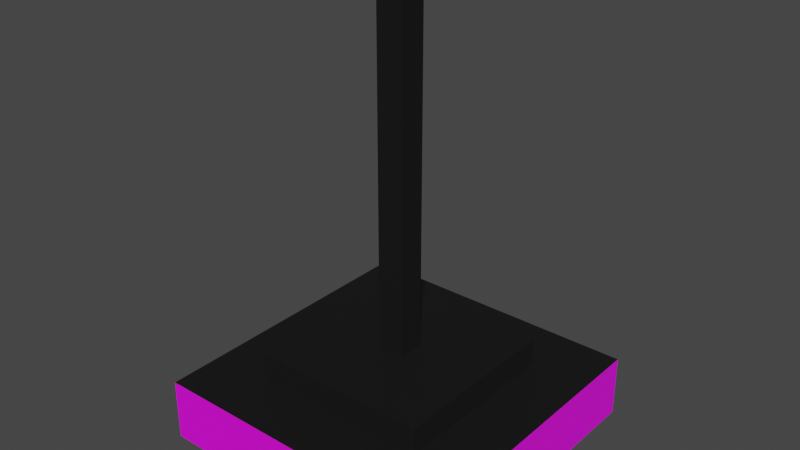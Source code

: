 # Source: Press.blend  (saved by Blender 2.80.75; exported with 4.5.12 LTS)
import bpy
from mathutils import Matrix  # noqa: F401  (used for matrix-valued properties, if any)

bpy.ops.wm.read_factory_settings(use_empty=True)
scene = bpy.context.scene
scene.name = 'Scene'

# ---- collections
col_collection = bpy.data.collections.new('Collection'); scene.collection.children.link(col_collection)

# ---- images (referenced by path relative to the original .blend; pixels are not part of the script)
import os
ASSET_DIR = os.environ.get("B2B_ASSET_DIR", "")  # directory of the original .blend (textures are referenced by path, not embedded)
HERE = os.path.dirname(os.path.abspath(__file__))  # packed textures are extracted next to this script under _unpacked/

def load_image(name, relpath, width, height, colorspace="sRGB"):
    """Load a texture the original file referenced (path relative to the .blend, or extracted next to this script)."""
    p = next((c for c in (os.path.join(HERE, relpath), os.path.join(ASSET_DIR, relpath)) if relpath and os.path.exists(c)), "")
    if p:
        img = bpy.data.images.load(p, check_existing=True)
        img.name = name
    else:  # same state as the original file: an image datablock whose file is absent (Cycles renders it pink)
        img = bpy.data.images.new(name, width, height)
        img.source = "FILE"
        img.filepath = "//" + (relpath or name)
    img.colorspace_settings.name = colorspace
    return img
img_97458_60_jpg = load_image('_97458-60.jpg', '_97458-60.jpg', 1024, 1024, 'sRGB')

# ---- materials (node trees are filled in below, after node groups)
mat_basic = bpy.data.materials.new('Basic')
mat_basic.use_transparent_shadow = False
mat_material_002 = bpy.data.materials.new('Material.002')
mat_material_002.use_transparent_shadow = False

# ---- material node trees
mat_basic.use_nodes = True; mat_basic.node_tree.nodes.clear()
_N = mat_basic.node_tree.nodes; _L = mat_basic.node_tree.links
n0 = _N.new('ShaderNodeOutputMaterial'); n0.name = 'Material Output'; n0.location = (300, 300)
n1 = _N.new('ShaderNodeBsdfPrincipled'); n1.name = 'Principled BSDF'; n1.location = (10, 300)
n1.distribution = 'GGX'
n1.subsurface_method = 'BURLEY'
n1.inputs[0].default_value = (0.0, 0.0, 0.0, 1.0)
n1.inputs[2].default_value = 0.7949
n1.inputs[3].default_value = 1.45
n1.inputs[27].default_value = (0.0, 0.0, 0.0, 1.0)
n1.inputs[28].default_value = 1.0
_L.new(n1.outputs[0], n0.inputs[0])
n0.is_active_output = True
mat_material_002.use_nodes = True; mat_material_002.node_tree.nodes.clear()
_N = mat_material_002.node_tree.nodes; _L = mat_material_002.node_tree.links
n0 = _N.new('ShaderNodeOutputMaterial'); n0.name = 'Material Output'; n0.location = (300, 300)
n1 = _N.new('ShaderNodeBsdfPrincipled'); n1.name = 'Principled BSDF'; n1.location = (10, 300)
n1.distribution = 'GGX'
n1.subsurface_method = 'BURLEY'
n1.inputs[3].default_value = 1.45
n1.inputs[27].default_value = (0.0, 0.0, 0.0, 1.0)
n1.inputs[28].default_value = 1.0
n2 = _N.new('ShaderNodeTexImage'); n2.name = 'Image Texture'; n2.location = (-280, 280)
n2.image = img_97458_60_jpg
_L.new(n1.outputs[0], n0.inputs[0])
_L.new(n2.outputs[0], n1.inputs[0])
n0.is_active_output = True

# ---- world
world_world = bpy.data.worlds.new('World'); scene.world = world_world
world_world.use_nodes = True; world_world.node_tree.nodes.clear()
_N = world_world.node_tree.nodes; _L = world_world.node_tree.links
n0 = _N.new('ShaderNodeOutputWorld'); n0.name = 'World Output'; n0.location = (300, 300)
n1 = _N.new('ShaderNodeBackground'); n1.name = 'Background'; n1.location = (10, 300)
n1.inputs[0].default_value = (0.05088, 0.05088, 0.05088, 1.0)
_L.new(n1.outputs[0], n0.inputs[0])
n0.is_active_output = True
world_world.color = (0.05088, 0.05088, 0.05088)
world_world.use_sun_shadow = False
world_world.sun_shadow_jitter_overblur = 0.0

# ---- meshes
me_cube = bpy.data.meshes.new('Cube')
me_cube.from_pydata([(0.6027, 0.6027, 1.0), (1.0, 1.0, -1.0), (0.6027, -0.6027, 1.0), (1.0, -1.0, -1.0), (-0.6027, 0.6027, 1.0), (-1.0, 1.0, -1.0), (-0.6027, -0.6027, 1.0), (-1.0, -1.0, -1.0), (1.0, -1.0, 1.0), (-1.0, -1.0, 1.0), (1.0, 1.0, 1.0), (-1.0, 1.0, 1.0), (0.6027, -0.6027, 1.915), (-0.6027, -0.6027, 1.915), (0.6027, 0.6027, 1.915), (-0.6027, 0.6027, 1.915), (0.09077, -0.09077, 1.915), (-0.09077, -0.09077, 1.915), (0.09077, 0.09077, 1.915), (-0.09077, 0.09077, 1.915), (0.6027, -0.6027, 1.915), (-0.6027, -0.6027, 1.915), (0.6027, 0.6027, 1.915), (-0.6027, 0.6027, 1.915), (0.09077, -0.09077, 13.04), (-0.09077, -0.09077, 13.04), (0.09077, 0.09077, 13.04), (-0.09077, 0.09077, 13.04)], [], [(4, 6, 13, 15), (3, 8, 9, 7), (7, 9, 11, 5), (5, 1, 3, 7), (1, 10, 8, 3), (5, 11, 10, 1), (2, 6, 9, 8), (0, 2, 8, 10), (6, 4, 11, 9), (4, 0, 10, 11), (14, 15, 23, 22), (6, 2, 12, 13), (0, 4, 15, 14), (2, 0, 14, 12), (19, 17, 25, 27), (12, 14, 22, 20), (15, 13, 21, 23), (13, 12, 20, 21), (16, 17, 21, 20), (18, 16, 20, 22), (17, 19, 23, 21), (19, 18, 22, 23), (26, 27, 25, 24), (17, 16, 24, 25), (18, 19, 27, 26), (16, 18, 26, 24)])
me_cube.polygons.foreach_set('material_index', [0, 1, 1, 0, 1, 1, 0, 0, 0, 0, 0, 0, 0, 0, 0, 0, 0, 0, 0, 0, 0, 0, 0, 0, 0, 0])
_uv = me_cube.uv_layers.new(name='UVMap')
_uv.uv.foreach_set('vector', [0.1268, 0.4536, 0.2616, 0.4511, 0.2082, 0.5094, 0.185, 0.507, 0.08819, 0.2361, 0.08819, 0.08819, 0.2361, 0.08819, 0.2361, 0.2361, 0.2361, 0.2361, 0.2361, 0.08819, 0.384, 0.08819, 0.384, 0.2361, 0.4791, 0.4125, 0.627, 0.4125, 0.627, 0.5604, 0.4791, 0.5604, 0.532, 0.2361, 0.532, 0.08819, 0.6799, 0.08819, 0.6799, 0.2361, 0.384, 0.2361, 0.384, 0.08819, 0.532, 0.08819, 0.532, 0.2361, 0.2641, 0.586, 0.2616, 0.4511, 0.3027, 0.4125, 0.3027, 0.627, 0.1293, 0.5884, 0.2641, 0.586, 0.3027, 0.627, 0.08819, 0.627, 0.2616, 0.4511, 0.1268, 0.4536, 0.08819, 0.4125, 0.3027, 0.4125, 0.1268, 0.4536, 0.1293, 0.5884, 0.08819, 0.627, 0.08819, 0.4125, 0.1827, 0.5302, 0.185, 0.507, 0.1855, 0.5075, 0.1832, 0.5297, 0.2616, 0.4511, 0.2641, 0.586, 0.2059, 0.5325, 0.2082, 0.5094, 0.1293, 0.5884, 0.1268, 0.4536, 0.185, 0.507, 0.1827, 0.5302, 0.2641, 0.586, 0.1293, 0.5884, 0.1827, 0.5302, 0.2059, 0.5325, 0.8563, 0.08819, 0.8701, 0.08821, 0.8701, 0.8838, 0.8563, 0.8838, 0.2059, 0.5325, 0.1827, 0.5302, 0.1832, 0.5297, 0.2054, 0.532, 0.185, 0.507, 0.2082, 0.5094, 0.2077, 0.5098, 0.1855, 0.5075, 0.2082, 0.5094, 0.2059, 0.5325, 0.2054, 0.532, 0.2077, 0.5098, 0.1971, 0.522, 0.1977, 0.5181, 0.2077, 0.5098, 0.2054, 0.532, 0.1932, 0.5215, 0.1971, 0.522, 0.2054, 0.532, 0.1832, 0.5297, 0.1977, 0.5181, 0.1938, 0.5175, 0.1855, 0.5075, 0.2077, 0.5098, 0.1938, 0.5175, 0.1932, 0.5215, 0.1832, 0.5297, 0.1855, 0.5075, 0.4791, 0.7502, 0.4791, 0.7368, 0.4925, 0.7368, 0.4925, 0.7502, 0.8701, 0.08821, 0.884, 0.08822, 0.884, 0.8838, 0.8701, 0.8838, 0.8979, 0.08824, 0.9118, 0.08826, 0.9118, 0.8839, 0.8979, 0.8839, 0.884, 0.08822, 0.8979, 0.08824, 0.8979, 0.8839, 0.884, 0.8838])
me_cube.materials.append(mat_basic)
me_cube.materials.append(mat_material_002)
me_cube.use_remesh_preserve_volume = False
me_cube.use_remesh_preserve_attributes = False
me_cube.use_mirror_vertex_groups = False
me_cube.update()

# ---- objects
ob_press = bpy.data.objects.new('Press', me_cube)

# ---- transforms, parenting, visibility, modifiers, constraints
ob_press.location = (0.0, 0.0, 0.0)
ob_press.scale = (1.0, 1.0, 0.2075)
ob_press.lock_rotations_4d = False
ob_press.empty_display_type = 'ARROWS'
ob_press.lineart.crease_threshold = 0.0

# ---- collection membership
col_collection.objects.link(ob_press)

# ---- scene / render settings (as saved in the file)
scene.frame_start = 1; scene.frame_end = 250; scene.frame_set(1)
scene.render.engine = 'BLENDER_EEVEE_NEXT'
scene.cycles.use_denoising = False
scene.cycles.samples = 128
scene.cycles.sampling_pattern = 'TABULATED_SOBOL'
scene.cycles.use_adaptive_sampling = False
scene.cycles.use_light_tree = False
scene.view_settings.view_transform = 'Filmic'
bpy.context.view_layer.update()

# ---- added for rendering (the .blend has no active camera and no usable light): camera, sun
cam_auto = bpy.data.cameras.new('AutoCamera')
cam_auto.lens = 50.0
cam_auto.sensor_width = 36.0
cam_auto.clip_end = 1000.0
ob_auto_camera = bpy.data.objects.new('AutoCamera', cam_auto)
scene.collection.objects.link(ob_auto_camera)
ob_auto_camera.location = (3.75718, -4.50861, 4.25514)
ob_auto_camera.rotation_euler = (1.09748, -7.21219e-08, 0.694738)
scene.camera = ob_auto_camera
light_auto_sun = bpy.data.lights.new('AutoSun', 'SUN')
light_auto_sun.energy = 3.0
light_auto_sun.angle = 0.0523599
ob_auto_sun = bpy.data.objects.new('AutoSun', light_auto_sun)
scene.collection.objects.link(ob_auto_sun)
ob_auto_sun.rotation_euler = (0.872665, 0.174533, 0.523599)
bpy.context.view_layer.update()
